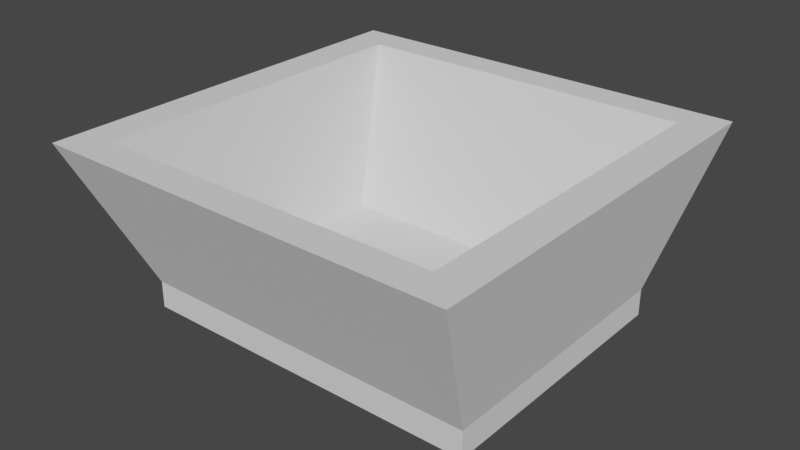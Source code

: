 # Source: bowl.blend  (saved by Blender 3.0.42; exported with 4.5.12 LTS)
import bpy
from mathutils import Matrix  # noqa: F401  (used for matrix-valued properties, if any)

bpy.ops.wm.read_factory_settings(use_empty=True)
scene = bpy.context.scene
scene.name = 'Scene'

# ---- collections
col_collection = bpy.data.collections.new('Collection'); scene.collection.children.link(col_collection)

# ---- world
world_world = bpy.data.worlds.new('World'); scene.world = world_world
world_world.use_nodes = True; world_world.node_tree.nodes.clear()
_N = world_world.node_tree.nodes; _L = world_world.node_tree.links
n0 = _N.new('ShaderNodeOutputWorld'); n0.name = 'World Output'; n0.location = (300, 300)
n1 = _N.new('ShaderNodeBackground'); n1.name = 'Background'; n1.location = (10, 300)
n1.inputs[0].default_value = (0.05088, 0.05088, 0.05088, 1.0)
_L.new(n1.outputs[0], n0.inputs[0])
n0.is_active_output = True
world_world.color = (0.05088, 0.05088, 0.05088)
world_world.use_sun_shadow = False
world_world.sun_shadow_jitter_overblur = 0.0

# ---- meshes
me_cube_001 = bpy.data.meshes.new('Cube.001')
me_cube_001.from_pydata([(-1.0, -1.0, -0.4889), (-1.0, -1.0, 0.2915), (-1.0, 0.0, -0.4889), (-1.0, -1.0, -0.09873), (-1.0, 0.0, 0.2915), (-0.9915, 0.0, 4.726), (0.0, -1.513, 4.726), (0.0, -1.0, -0.4889), (0.0, -1.0, 0.2915), (0.0, 0.0, 0.2915), (0.0, 0.0, -0.4889), (0.0, -1.0, -0.09873), (0.0, -1.269, 4.726), (-1.0, 0.0, -0.09873), (-1.0, -0.5, -0.4889), (-1.0, -1.0, 0.09637), (-0.7918, -1.0, 0.2915), (-1.0, -1.0, -0.2938), (-1.0, -0.7563, 0.2915), (-0.5, -1.0, -0.4889), (0.0, -0.7563, 0.2915), (-1.2, 0.0, 4.726), (-0.7918, 0.0, 0.2915), (0.0, -0.5, -0.4889), (-1.2, -1.269, 4.726), (-0.5, 0.0, -0.4889), (-0.5, -1.0, -0.09873), (0.0, -1.0, -0.2938), (0.0, -1.0, 0.09637), (-1.2, -1.513, 4.726), (-0.9915, -1.513, 4.726), (-1.0, -0.5, -0.09873), (-1.0, 0.0, -0.2938), (-1.0, 0.0, 0.09637), (-1.0, -0.5, 0.09637), (-1.0, -0.5, -0.2938), (-0.5, -1.0, -0.2938), (-0.5, -0.5, -0.4889), (-0.7918, -0.7563, 0.2915), (-0.5, -1.0, 0.09637), (-0.9915, -1.269, 4.726)], [], [(39, 16, 1, 15), (8, 20, 12, 6), (37, 23, 7, 19), (36, 26, 3, 17), (35, 31, 13, 32), (34, 18, 4, 33), (31, 34, 33, 13), (3, 15, 34, 31), (15, 1, 18, 34), (14, 35, 32, 2), (0, 17, 35, 14), (17, 3, 31, 35), (19, 36, 17, 0), (7, 27, 36, 19), (27, 11, 26, 36), (4, 18, 24, 21), (20, 38, 40, 12), (18, 1, 29, 24), (14, 37, 19, 0), (2, 25, 37, 14), (25, 10, 23, 37), (22, 4, 21, 5), (1, 16, 30, 29), (5, 21, 24, 40), (16, 8, 6, 30), (9, 22, 38, 20), (38, 22, 5, 40), (26, 39, 15, 3), (11, 28, 39, 26), (28, 8, 16, 39), (20, 8, 28, 11, 27, 7, 23, 10, 9), (12, 40, 30, 6), (40, 24, 29, 30), (9, 10, 25, 2, 32, 13, 33, 4, 22)])
_uv = me_cube_001.uv_layers.new(name='UVMap')
_uv.uv.foreach_set('vector', [0.5625, 0.9375, 0.625, 0.9375, 0.625, 1.0, 0.5625, 1.0, 0.625, 0.875, 0.75, 0.6875, 0.75, 0.6875, 0.625, 0.875, 0.1875, 0.6875, 0.25, 0.6875, 0.25, 0.75, 0.1875, 0.75, 0.4375, 0.9375, 0.5, 0.9375, 0.5, 1.0, 0.4375, 1.0, 0.4375, 0.0625, 0.5, 0.0625, 0.5, 0.125, 0.4375, 0.125, 0.5625, 0.0625, 0.625, 0.0625, 0.625, 0.125, 0.5625, 0.125, 0.5, 0.0625, 0.5625, 0.0625, 0.5625, 0.125, 0.5, 0.125, 0.5, 0.0, 0.5625, 0.0, 0.5625, 0.0625, 0.5, 0.0625, 0.5625, 0.0, 0.625, 0.0, 0.625, 0.0625, 0.5625, 0.0625, 0.375, 0.0625, 0.4375, 0.0625, 0.4375, 0.125, 0.375, 0.125, 0.375, 0.0, 0.4375, 0.0, 0.4375, 0.0625, 0.375, 0.0625, 0.4375, 0.0, 0.5, 0.0, 0.5, 0.0625, 0.4375, 0.0625, 0.375, 0.9375, 0.4375, 0.9375, 0.4375, 1.0, 0.375, 1.0, 0.375, 0.875, 0.4375, 0.875, 0.4375, 0.9375, 0.375, 0.9375, 0.4375, 0.875, 0.5, 0.875, 0.5, 0.9375, 0.4375, 0.9375, 0.625, 0.125, 0.625, 0.0625, 0.625, 0.0625, 0.625, 0.125, 0.75, 0.6875, 0.8125, 0.6875, 0.8125, 0.6875, 0.75, 0.6875, 0.625, 0.0625, 0.625, 0.0, 0.625, 0.0, 0.625, 0.0625, 0.125, 0.6875, 0.1875, 0.6875, 0.1875, 0.75, 0.125, 0.75, 0.125, 0.625, 0.1875, 0.625, 0.1875, 0.6875, 0.125, 0.6875, 0.1875, 0.625, 0.25, 0.625, 0.25, 0.6875, 0.1875, 0.6875, 0.8125, 0.625, 0.625, 0.125, 0.625, 0.125, 0.8125, 0.625, 0.625, 1.0, 0.625, 0.9375, 0.625, 0.9375, 0.625, 1.0, 0.8125, 0.625, 0.875, 0.625, 0.875, 0.6875, 0.8125, 0.6875, 0.625, 0.9375, 0.625, 0.875, 0.625, 0.875, 0.625, 0.9375, 0.75, 0.625, 0.8125, 0.625, 0.8125, 0.6875, 0.75, 0.6875, 0.8125, 0.6875, 0.8125, 0.625, 0.8125, 0.625, 0.8125, 0.6875, 0.5, 0.9375, 0.5625, 0.9375, 0.5625, 1.0, 0.5, 1.0, 0.5, 0.875, 0.5625, 0.875, 0.5625, 0.9375, 0.5, 0.9375, 0.5625, 0.875, 0.625, 0.875, 0.625, 0.9375, 0.5625, 0.9375, 0.75, 0.6875, 0.625, 0.875, 0.5625, 0.875, 0.5, 0.875, 0.4375, 0.875, 0.25, 0.75, 0.25, 0.6875, 0.25, 0.625, 0.75, 0.625, 0.75, 0.6875, 0.8125, 0.6875, 0.8125, 0.75, 0.75, 0.75, 0.8125, 0.6875, 0.875, 0.6875, 0.875, 0.75, 0.8125, 0.75, 0.75, 0.625, 0.25, 0.625, 0.1875, 0.625, 0.125, 0.625, 0.4375, 0.125, 0.5, 0.125, 0.5625, 0.125, 0.625, 0.125, 0.8125, 0.625])
me_cube_001.use_remesh_fix_poles = True
me_cube_001.use_remesh_preserve_attributes = False
me_cube_001.update()

# ---- objects
ob_cube = bpy.data.objects.new('Cube', me_cube_001)

# ---- transforms, parenting, visibility, modifiers, constraints
ob_cube.location = (0.0, 0.0, 0.4573)
ob_cube.scale = (5.069, 3.951, 1.0)
_m = ob_cube.modifiers.new('Mirror', 'MIRROR')
_m.use_axis = (True, True, False)

# ---- collection membership
col_collection.objects.link(ob_cube)

# ---- scene / render settings (as saved in the file)
scene.frame_start = 1; scene.frame_end = 250; scene.frame_set(1)
scene.render.engine = 'BLENDER_EEVEE_NEXT'
scene.cycles.sampling_pattern = 'TABULATED_SOBOL'
scene.cycles.use_light_tree = False
scene.view_settings.view_transform = 'Filmic'
bpy.context.view_layer.update()

# ---- added for rendering (the .blend has no active camera and no usable light): camera, sun
cam_auto = bpy.data.cameras.new('AutoCamera')
cam_auto.lens = 50.0
cam_auto.sensor_width = 36.0
cam_auto.clip_end = 1000.0
ob_auto_camera = bpy.data.objects.new('AutoCamera', cam_auto)
scene.collection.objects.link(ob_auto_camera)
ob_auto_camera.location = (16.5026, -19.8031, 15.7778)
ob_auto_camera.rotation_euler = (1.09748, -7.21219e-08, 0.694738)
scene.camera = ob_auto_camera
light_auto_sun = bpy.data.lights.new('AutoSun', 'SUN')
light_auto_sun.energy = 3.0
light_auto_sun.angle = 0.0523599
ob_auto_sun = bpy.data.objects.new('AutoSun', light_auto_sun)
scene.collection.objects.link(ob_auto_sun)
ob_auto_sun.rotation_euler = (0.872665, 0.174533, 0.523599)
bpy.context.view_layer.update()
